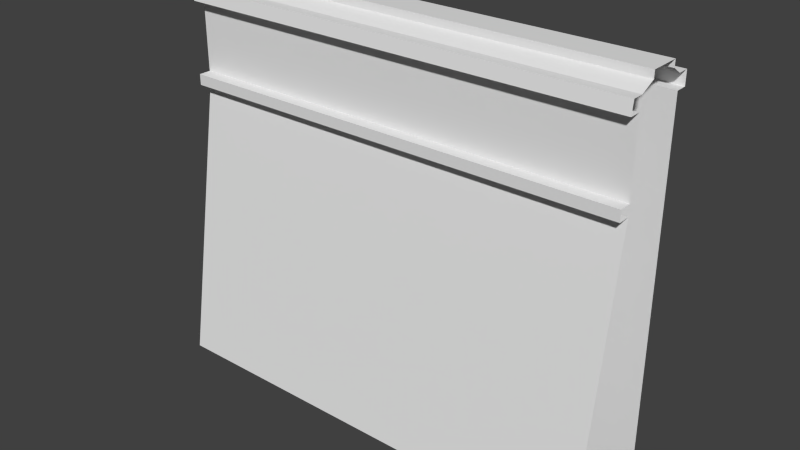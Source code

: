 # Source: Kai_Straight.blend  (saved by Blender 2.71.0; exported with 4.5.12 LTS)
import bpy
from mathutils import Matrix  # noqa: F401  (used for matrix-valued properties, if any)

bpy.ops.wm.read_factory_settings(use_empty=True)
scene = bpy.context.scene
scene.name = 'Scene'

# ---- collections
col_collection_1 = bpy.data.collections.new('Collection 1'); scene.collection.children.link(col_collection_1)

# ---- world
world_world = bpy.data.worlds.new('World'); scene.world = world_world
world_world.color = (0.05088, 0.05088, 0.05088)
world_world.use_sun_shadow = False
world_world.sun_shadow_jitter_overblur = 0.0
world_world.cycles.sampling_method = 'MANUAL'
world_world.cycles.sample_map_resolution = 256

# ---- meshes
me_cube_005 = bpy.data.meshes.new('Cube.005')
me_cube_005.from_pydata([(-5.0, -2.172, -7.397), (-5.0, 0.04143, -7.397), (5.0, 0.04143, 0.5634), (5.0, -2.172, -7.397), (-5.0, -1.174, 0.847), (-5.0, 0.04143, 0.8655), (5.0, 0.04143, 0.8655), (5.0, -1.174, 0.847), (-5.0, -0.8404, 1.0), (5.0, -1.209, -0.9987), (5.0, -0.1679, 1.158), (-5.0, -0.1679, 1.158), (-5.0, -1.209, -0.9987), (5.0, -0.8404, 1.0), (5.0, -0.8404, 1.158), (5.0, -1.209, 0.5634), (-5.0, -0.1679, 1.0), (-5.0, -1.209, 0.5634), (-5.0, -0.8404, 1.158), (5.0, -0.1679, 1.0), (5.0, -1.209, -1.235), (-5.0, -1.209, -1.235), (5.0, -1.479, -0.9987), (-5.0, -1.479, -0.9987), (5.0, -1.479, -1.235), (-5.0, -1.479, -1.235), (5.0, 0.04143, -7.397), (-5.0, 0.04143, 0.5634), (5.0, 0.2921, 0.5634), (-5.0, -1.418, 0.847), (-5.0, 0.2921, 0.8655), (5.0, 0.2921, 0.8655), (5.0, -1.418, 0.847), (5.0, -1.466, 0.5634), (-5.0, -1.466, 0.5634), (-5.0, 0.2921, 0.5634)], [], [(27, 2, 26, 1), (20, 21, 0, 3), (19, 6, 5, 16), (21, 20, 24, 25), (22, 23, 25, 24), (14, 10, 11, 18), (8, 13, 14, 18), (7, 13, 8, 4), (9, 12, 23, 22), (15, 17, 12, 9), (19, 16, 11, 10), (2, 27, 35, 28), (32, 29, 34, 33), (30, 31, 28, 35), (17, 15, 33, 34), (7, 4, 29, 32), (5, 6, 31, 30)])
_uv = me_cube_005.uv_layers.new(name='UVMap')
_uv.uv.foreach_set('vector', [0.0001353, 0.5575, 0.0001352, 0.0001352, 0.4439, 0.0001352, 0.4439, 0.5575, 0.5575, 0.9054, 0.0001352, 0.9054, 0.0001352, 0.5578, 0.5575, 0.5578, 0.9999, 0.2512, 0.9999, 0.265, 0.4442, 0.265, 0.4442, 0.2512, 0.4441, 0.0001365, 0.9998, 0.0001352, 0.9998, 0.01519, 0.4441, 0.01518, 0.9998, 0.02834, 0.4441, 0.02834, 0.4441, 0.01518, 0.9998, 0.01519, 0.9998, 0.2041, 0.9998, 0.2415, 0.4441, 0.2415, 0.4441, 0.2041, 0.4441, 0.1944, 0.9998, 0.1944, 0.9998, 0.2041, 0.4441, 0.2041, 0.9998, 0.174, 0.9998, 0.1944, 0.4441, 0.1944, 0.4441, 0.174, 0.9998, 0.04339, 0.4441, 0.04339, 0.4441, 0.02834, 0.9998, 0.02834, 0.9998, 0.1302, 0.4441, 0.1302, 0.4441, 0.04339, 0.9998, 0.04339, 0.9999, 0.2512, 0.4442, 0.2512, 0.4441, 0.2415, 0.9998, 0.2415, 0.9999, 0.3097, 0.4442, 0.3097, 0.4442, 0.2958, 0.9999, 0.2958, 0.9998, 0.1605, 0.4441, 0.1605, 0.4441, 0.1445, 0.9998, 0.1445, 0.4442, 0.279, 0.9999, 0.279, 0.9999, 0.2958, 0.4442, 0.2958, 0.4441, 0.1302, 0.9998, 0.1302, 0.9998, 0.1445, 0.4441, 0.1445, 0.9998, 0.174, 0.4441, 0.174, 0.4441, 0.1605, 0.9998, 0.1605, 0.4442, 0.265, 0.9999, 0.265, 0.9999, 0.279, 0.4442, 0.279])
me_cube_005.use_remesh_preserve_volume = False
me_cube_005.use_remesh_preserve_attributes = False
me_cube_005.use_mirror_vertex_groups = False
me_cube_005.update()

# ---- objects
ob_kai_straight = bpy.data.objects.new('Kai_Straight', me_cube_005)

# ---- transforms, parenting, visibility, modifiers, constraints
ob_kai_straight.location = (4.74, 0.0, 0.0)
ob_kai_straight.lineart.crease_threshold = 0.0

# ---- collection membership
col_collection_1.objects.link(ob_kai_straight)

# ---- scene / render settings (as saved in the file)
scene.frame_start = 1; scene.frame_end = 250; scene.frame_set(1)
scene.render.engine = 'BLENDER_EEVEE_NEXT'
scene.render.resolution_percentage = 50
scene.render.dither_intensity = 0.0
scene.cycles.use_denoising = False
scene.cycles.samples = 10
scene.cycles.sampling_pattern = 'TABULATED_SOBOL'
scene.cycles.light_sampling_threshold = 0.0
scene.cycles.use_adaptive_sampling = False
scene.cycles.use_light_tree = False
scene.cycles.blur_glossy = 0.0
scene.cycles.volume_bounces = 1
scene.cycles.pixel_filter_type = 'GAUSSIAN'
scene.cycles.sample_clamp_indirect = 0.0
scene.view_settings.view_transform = 'Standard'
bpy.context.view_layer.update()

# ---- added for rendering (the .blend has no active camera and no usable light): camera, sun
cam_auto = bpy.data.cameras.new('AutoCamera')
cam_auto.lens = 50.0
cam_auto.sensor_width = 36.0
cam_auto.clip_end = 1000.0
ob_auto_camera = bpy.data.objects.new('AutoCamera', cam_auto)
scene.collection.objects.link(ob_auto_camera)
ob_auto_camera.location = (17.1274, -15.8056, 6.79053)
ob_auto_camera.rotation_euler = (1.09748, -7.21219e-08, 0.694738)
scene.camera = ob_auto_camera
light_auto_sun = bpy.data.lights.new('AutoSun', 'SUN')
light_auto_sun.energy = 3.0
light_auto_sun.angle = 0.0523599
ob_auto_sun = bpy.data.objects.new('AutoSun', light_auto_sun)
scene.collection.objects.link(ob_auto_sun)
ob_auto_sun.rotation_euler = (0.872665, 0.174533, 0.523599)
bpy.context.view_layer.update()

